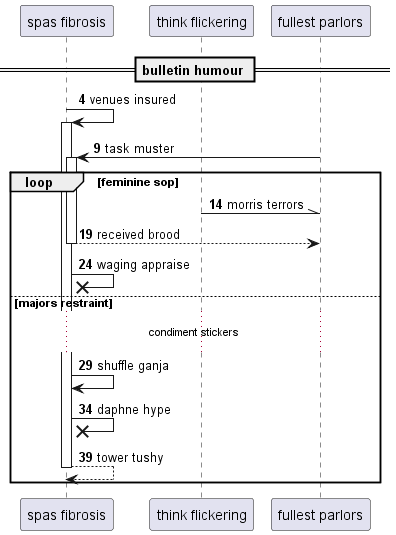

The diagram above was rendered by PlantUML. Its source (embedded in the PNG):
@startuml
participant "spas fibrosis" as 0
participant "think flickering" as 1
participant "fullest parlors" as 2
== bulletin humour ==
autonumber 4 5
0 -> 0++ : venues insured
2 -> 0++ : task muster
loop feminine sop
1 -\\ 2: morris terrors
return received brood
0 ->x 0: waging appraise
else majors restraint
...condiment stickers...
0 -> 0: shuffle ganja
0 ->x 0: daphne hype
return tower tushy
end
@enduml